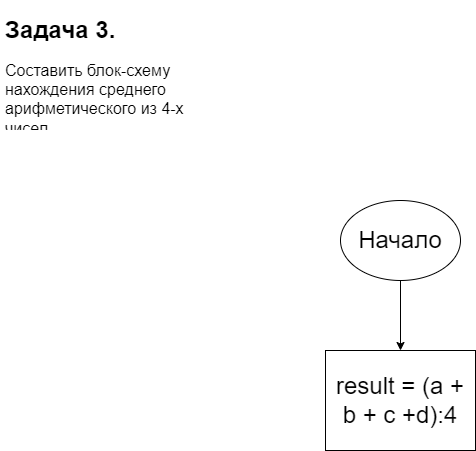

The diagram above was exported from draw.io. Its source (the exported page's mxGraphModel, read from the mxfile embedded in the PNG):
<mxGraphModel dx="788" dy="460" grid="1" gridSize="10" guides="1" tooltips="1" connect="1" arrows="1" fold="1" page="1" pageScale="1" pageWidth="827" pageHeight="1169" math="0" shadow="0">
  <root>
    <mxCell id="0" />
    <mxCell id="1" parent="0" />
    <mxCell id="3WpkM82huugJjMfH7n2r-1" value="&lt;h1&gt;Задача 3.&lt;/h1&gt;&lt;div&gt;&lt;font style=&quot;font-size: 16px;&quot;&gt;Составить блок-схему нахождения среднего арифметического из 4-х чисел&lt;/font&gt;&lt;br&gt;&lt;/div&gt;" style="text;html=1;strokeColor=none;fillColor=none;spacing=5;spacingTop=-20;whiteSpace=wrap;overflow=hidden;rounded=0;" vertex="1" parent="1">
      <mxGeometry x="10" y="10" width="190" height="120" as="geometry" />
    </mxCell>
    <mxCell id="3WpkM82huugJjMfH7n2r-7" style="edgeStyle=orthogonalEdgeStyle;rounded=0;orthogonalLoop=1;jettySize=auto;html=1;exitX=0.5;exitY=1;exitDx=0;exitDy=0;fontSize=24;" edge="1" parent="1" source="3WpkM82huugJjMfH7n2r-2">
      <mxGeometry relative="1" as="geometry">
        <mxPoint x="410" y="350" as="targetPoint" />
      </mxGeometry>
    </mxCell>
    <mxCell id="3WpkM82huugJjMfH7n2r-2" value="&lt;font style=&quot;font-size: 24px;&quot;&gt;Начало&lt;/font&gt;" style="ellipse;whiteSpace=wrap;html=1;" vertex="1" parent="1">
      <mxGeometry x="350" y="200" width="120" height="80" as="geometry" />
    </mxCell>
    <mxCell id="3WpkM82huugJjMfH7n2r-9" value="result = (a + b + c +d):4" style="rounded=0;whiteSpace=wrap;html=1;fontSize=24;" vertex="1" parent="1">
      <mxGeometry x="335" y="350" width="150" height="100" as="geometry" />
    </mxCell>
  </root>
</mxGraphModel>